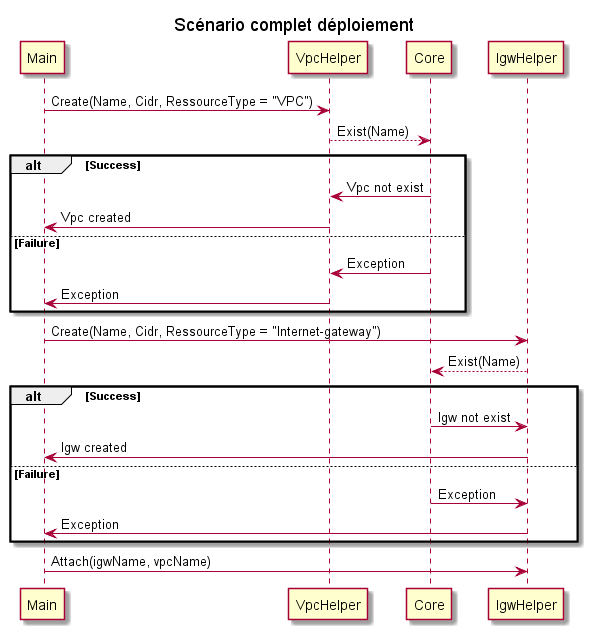

The diagram above was rendered by PlantUML. Its source (embedded in the PNG):
@startuml sequence_diagram

title Scénario complet déploiement

Main -> VpcHelper : Create(Name, Cidr, RessourceType = "VPC")

VpcHelper --> Core : Exist(Name)

alt Success

    VpcHelper <- Core : Vpc not exist
    VpcHelper -> Main : Vpc created

else Failure

    VpcHelper <- Core : Exception
    VpcHelper -> Main : Exception

end


Main -> IgwHelper : Create(Name, Cidr, RessourceType = "Internet-gateway")

IgwHelper --> Core : Exist(Name)

alt Success

    IgwHelper <- Core : Igw not exist
    IgwHelper -> Main : Igw created

else Failure

    IgwHelper <- Core : Exception
    IgwHelper -> Main : Exception

end

Main -> IgwHelper : Attach(igwName, vpcName)



@enduml